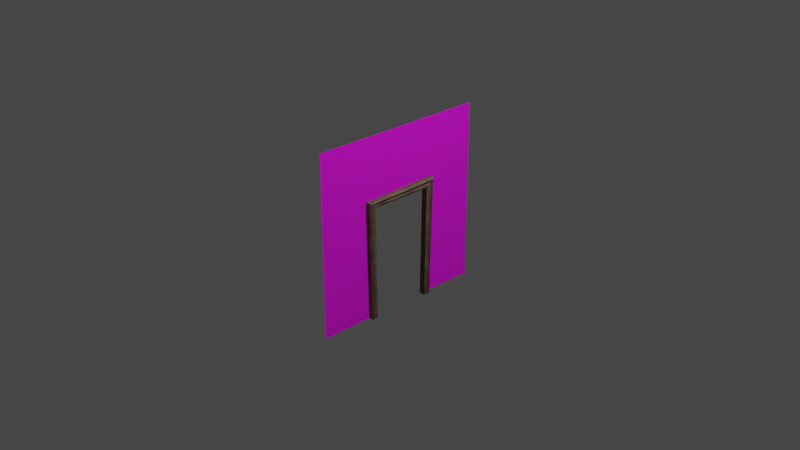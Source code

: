 # Source: Door0.blend  (saved by Blender 3.4.6; exported with 4.5.12 LTS)
import bpy
from mathutils import Matrix  # noqa: F401  (used for matrix-valued properties, if any)

bpy.ops.wm.read_factory_settings(use_empty=True)
scene = bpy.context.scene
scene.name = 'Scene'

# ---- collections
col_collection = bpy.data.collections.new('Collection'); scene.collection.children.link(col_collection)

# ---- images (referenced by path relative to the original .blend; pixels are not part of the script)
import os
ASSET_DIR = os.environ.get("B2B_ASSET_DIR", "")  # directory of the original .blend (textures are referenced by path, not embedded)
HERE = os.path.dirname(os.path.abspath(__file__))  # packed textures are extracted next to this script under _unpacked/

def load_image(name, relpath, width, height, colorspace="sRGB"):
    """Load a texture the original file referenced (path relative to the .blend, or extracted next to this script)."""
    p = next((c for c in (os.path.join(HERE, relpath), os.path.join(ASSET_DIR, relpath)) if relpath and os.path.exists(c)), "")
    if p:
        img = bpy.data.images.load(p, check_existing=True)
        img.name = name
    else:  # same state as the original file: an image datablock whose file is absent (Cycles renders it pink)
        img = bpy.data.images.new(name, width, height)
        img.source = "FILE"
        img.filepath = "//" + (relpath or name)
    img.colorspace_settings.name = colorspace
    return img
img_oboi_png = load_image('Oboi.png', 'Oboi.png', 1024, 1024, 'sRGB')

# ---- materials (node trees are filled in below, after node groups)
mat_material_001 = bpy.data.materials.new('Material.001')
mat_material_001.use_transparent_shadow = False
mat_material = bpy.data.materials.new('Material')
mat_material.use_transparent_shadow = False

# ---- material node trees
mat_material_001.use_nodes = True; mat_material_001.node_tree.nodes.clear()
_N = mat_material_001.node_tree.nodes; _L = mat_material_001.node_tree.links
n0 = _N.new('ShaderNodeOutputMaterial'); n0.name = 'Material Output'; n0.location = (300, 300)
n1 = _N.new('ShaderNodeTexImage'); n1.name = 'Image Texture'; n1.location = (-583, 220)
n1.image = img_oboi_png
n2 = _N.new('ShaderNodeBsdfPrincipled'); n2.name = 'Principled BSDF'; n2.location = (-242, 250)
n2.distribution = 'GGX'
n2.subsurface_method = 'RANDOM_WALK_SKIN'
n2.inputs[1].default_value = 0.08
n2.inputs[2].default_value = 1.0
n2.inputs[3].default_value = 1.45
n2.inputs[27].default_value = (0.0, 0.0, 0.0, 1.0)
n2.inputs[28].default_value = 1.0
_L.new(n1.outputs[0], n2.inputs[0])
_L.new(n2.outputs[0], n0.inputs[0])
n0.is_active_output = True
mat_material.use_nodes = True; mat_material.node_tree.nodes.clear()
_N = mat_material.node_tree.nodes; _L = mat_material.node_tree.links
n0 = _N.new('ShaderNodeBsdfPrincipled'); n0.name = 'Principled BSDF'; n0.location = (10, 300)
n0.distribution = 'GGX'
n0.subsurface_method = 'RANDOM_WALK_SKIN'
n0.inputs[0].default_value = (0.3134, 0.2066, 0.1448, 1.0)
n0.inputs[3].default_value = 1.45
n0.inputs[27].default_value = (0.0, 0.0, 0.0, 1.0)
n0.inputs[28].default_value = 1.0
n1 = _N.new('ShaderNodeMixShader'); n1.name = 'Mix Shader'; n1.location = (351, 347)
n2 = _N.new('ShaderNodeOutputMaterial'); n2.name = 'Material Output'; n2.location = (576, 320)
n3 = _N.new('ShaderNodeTexNoise'); n3.name = 'Noise Texture'; n3.location = (-158, 511)
n3.inputs[2].default_value = 6.5
n3.inputs[3].default_value = 1.8
n3.inputs[4].default_value = 0.7467
n3.inputs[8].default_value = 0.1
_L.new(n1.outputs[0], n2.inputs[0])
_L.new(n0.outputs[0], n1.inputs[1])
_L.new(n3.outputs[0], n1.inputs[0])
n2.is_active_output = True

# ---- world
world_world = bpy.data.worlds.new('World'); scene.world = world_world
world_world.use_nodes = True; world_world.node_tree.nodes.clear()
_N = world_world.node_tree.nodes; _L = world_world.node_tree.links
n0 = _N.new('ShaderNodeOutputWorld'); n0.name = 'World Output'; n0.location = (300, 300)
n1 = _N.new('ShaderNodeBackground'); n1.name = 'Background'; n1.location = (10, 300)
n1.inputs[0].default_value = (0.05088, 0.05088, 0.05088, 1.0)
_L.new(n1.outputs[0], n0.inputs[0])
n0.is_active_output = True
world_world.color = (0.05088, 0.05088, 0.05088)
world_world.use_sun_shadow = False
world_world.sun_shadow_jitter_overblur = 0.0

# ---- cameras
cam_camera = bpy.data.cameras.new('Camera')
cam_camera.clip_end = 100.0
cam_camera.ortho_scale = 7.314

# ---- lights
light_light = bpy.data.lights.new('Light', 'POINT')
light_light.transmission_factor = 0.0
light_light.energy = 1000.0
light_light.shadow_soft_size = 0.1
light_light.shadow_maximum_resolution = 0.006
light_light.use_absolute_resolution = True

# ---- meshes
me_plane = bpy.data.meshes.new('Plane')
me_plane.from_pydata([(-1.0, -1.0, 0.0), (1.0, -1.0, 0.0), (-1.0, 1.0, 0.0), (1.0, 1.0, 0.0), (0.2515, -0.357, 0.0), (-1.0, -0.357, 0.0), (-1.0, 0.357, 0.0), (0.2515, 0.357, 0.0)], [], [(5, 0, 1, 3, 2, 6, 7, 4)])
_uv = me_plane.uv_layers.new(name='UVMap')
_uv.uv.foreach_set('vector', [0.6785, -4.044e-08, 1.0, -5.96e-08, 1.0, 1.0, 0.0, 1.0, -5.96e-08, 0.0, 0.3215, -1.916e-08, 0.3215, 0.6257, 0.6785, 0.6257])
me_plane.materials.append(mat_material_001)
me_plane.update()
me_cube = bpy.data.meshes.new('Cube')
me_cube.from_pydata([(0.03347, -0.4104, -1.005), (0.03347, -0.4373, 0.3246), (0.03347, 0.4104, -1.005), (0.03347, 0.4508, 0.3469), (0.0, 0.4104, -1.005), (0.0, 0.4508, 0.3469), (0.0, -0.4104, -1.005), (0.0, -0.4373, 0.3246), (0.03347, 0.3539, 0.2399), (0.03347, 0.3337, -1.006), (0.03347, -0.3337, -1.006), (0.03347, -0.3449, 0.2466), (0.05523, 0.4266, 0.3201), (0.03347, 0.4024, 0.2934), (0.04195, 0.3782, 0.2667), (0.04195, 0.3529, -1.006), (0.03347, 0.372, -1.005), (0.05523, 0.3912, -1.005), (0.05523, -0.3912, -1.005), (0.03347, -0.372, -1.005), (0.04195, -0.3529, -1.006), (0.04195, -0.368, 0.2661), (0.03347, -0.3911, 0.2856), (0.05523, -0.4142, 0.3051), (-0.03347, -0.4104, -1.005), (-0.03347, -0.4373, 0.3246), (-0.03347, 0.4104, -1.005), (-0.03347, 0.4508, 0.3469), (-0.03347, 0.3539, 0.2399), (-0.03347, 0.3337, -1.006), (-0.03347, -0.3337, -1.006), (-0.03347, -0.3449, 0.2466), (-0.05523, 0.4266, 0.3201), (-0.03347, 0.4024, 0.2934), (-0.04195, 0.3782, 0.2667), (-0.04195, 0.3529, -1.006), (-0.03347, 0.372, -1.005), (-0.05523, 0.3912, -1.005), (-0.05523, -0.3912, -1.005), (-0.03347, -0.372, -1.005), (-0.04195, -0.3529, -1.006), (-0.04195, -0.368, 0.2661), (-0.03347, -0.3911, 0.2856), (-0.05523, -0.4142, 0.3051)], [], [(4, 5, 3, 2), (15, 14, 8, 9), (3, 5, 7, 1), (0, 1, 7, 6), (21, 20, 10, 11), (14, 21, 11, 8), (3, 1, 23, 12), (12, 23, 22, 13), (13, 22, 21, 14), (1, 0, 18, 23), (23, 18, 19, 22), (22, 19, 20, 21), (2, 3, 12, 17), (17, 12, 13, 16), (16, 13, 14, 15), (4, 26, 27, 5), (35, 29, 28, 34), (27, 25, 7, 5), (24, 6, 7, 25), (41, 31, 30, 40), (34, 28, 31, 41), (27, 32, 43, 25), (32, 33, 42, 43), (33, 34, 41, 42), (25, 43, 38, 24), (43, 42, 39, 38), (42, 41, 40, 39), (26, 37, 32, 27), (37, 36, 33, 32), (36, 35, 34, 33), (10, 30, 31, 11), (11, 31, 28, 8), (9, 8, 28, 29)])
_uv = me_cube.uv_layers.new(name='UVMap')
_uv.uv.foreach_set('vector', [0.375, 0.375, 0.625, 0.375, 0.625, 0.5, 0.375, 0.5, 0.375, 0.5, 0.625, 0.5, 0.625, 0.5, 0.375, 0.5, 0.625, 0.5, 0.75, 0.5, 0.75, 0.75, 0.625, 0.75, 0.375, 0.75, 0.625, 0.75, 0.625, 0.875, 0.375, 0.875, 0.625, 0.75, 0.375, 0.75, 0.375, 0.75, 0.625, 0.75, 0.625, 0.5, 0.625, 0.75, 0.625, 0.75, 0.625, 0.5, 0.625, 0.5, 0.625, 0.75, 0.625, 0.75, 0.625, 0.5, 0.625, 0.5, 0.625, 0.75, 0.625, 0.75, 0.625, 0.5, 0.625, 0.5, 0.625, 0.75, 0.625, 0.75, 0.625, 0.5, 0.625, 0.75, 0.375, 0.75, 0.375, 0.75, 0.625, 0.75, 0.625, 0.75, 0.375, 0.75, 0.375, 0.75, 0.625, 0.75, 0.625, 0.75, 0.375, 0.75, 0.375, 0.75, 0.625, 0.75, 0.375, 0.5, 0.625, 0.5, 0.625, 0.5, 0.375, 0.5, 0.375, 0.5, 0.625, 0.5, 0.625, 0.5, 0.375, 0.5, 0.375, 0.5, 0.625, 0.5, 0.625, 0.5, 0.375, 0.5, 0.375, 0.375, 0.375, 0.5, 0.625, 0.5, 0.625, 0.375, 0.375, 0.5, 0.375, 0.5, 0.625, 0.5, 0.625, 0.5, 0.625, 0.5, 0.625, 0.75, 0.75, 0.75, 0.75, 0.5, 0.375, 0.75, 0.375, 0.875, 0.625, 0.875, 0.625, 0.75, 0.625, 0.75, 0.625, 0.75, 0.375, 0.75, 0.375, 0.75, 0.625, 0.5, 0.625, 0.5, 0.625, 0.75, 0.625, 0.75, 0.625, 0.5, 0.625, 0.5, 0.625, 0.75, 0.625, 0.75, 0.625, 0.5, 0.625, 0.5, 0.625, 0.75, 0.625, 0.75, 0.625, 0.5, 0.625, 0.5, 0.625, 0.75, 0.625, 0.75, 0.625, 0.75, 0.625, 0.75, 0.375, 0.75, 0.375, 0.75, 0.625, 0.75, 0.625, 0.75, 0.375, 0.75, 0.375, 0.75, 0.625, 0.75, 0.625, 0.75, 0.375, 0.75, 0.375, 0.75, 0.375, 0.5, 0.375, 0.5, 0.625, 0.5, 0.625, 0.5, 0.375, 0.5, 0.375, 0.5, 0.625, 0.5, 0.625, 0.5, 0.375, 0.5, 0.375, 0.5, 0.625, 0.5, 0.625, 0.5, 0.375, 0.75, 0.375, 0.75, 0.625, 0.75, 0.625, 0.75, 0.625, 0.75, 0.625, 0.75, 0.625, 0.5, 0.625, 0.5, 0.375, 0.5, 0.625, 0.5, 0.625, 0.5, 0.375, 0.5])
me_cube.materials.append(mat_material)
me_cube.update()

# ---- objects
ob_light = bpy.data.objects.new('Light', light_light)
ob_camera = bpy.data.objects.new('Camera', cam_camera)
ob_plane = bpy.data.objects.new('Plane', me_plane)
ob_cube = bpy.data.objects.new('Cube', me_cube)

# ---- transforms, parenting, visibility, modifiers, constraints
ob_light.location = (4.076, 1.005, 5.904)
ob_light.rotation_euler = (0.6503, 0.05522, 1.866)
ob_light.lock_rotations_4d = False
ob_light.empty_display_type = 'ARROWS'
ob_light.color = (0.0, 0.0, 0.0, 0.0)
ob_light.lineart.crease_threshold = 0.0
ob_camera.location = (7.359, -6.926, 4.958)
ob_camera.rotation_euler = (1.109, 0.0, 0.8149)
ob_camera.lock_rotations_4d = False
ob_camera.empty_display_type = 'ARROWS'
ob_camera.color = (0.0, 0.0, 0.0, 0.0)
ob_camera.display_type = 'WIRE'
ob_camera.lineart.crease_threshold = 0.0
ob_plane.location = (0.0, 0.0, 0.0)
ob_plane.rotation_euler = (3.423e-08, -1.571, 0.0)
ob_cube.location = (0.0, 0.0, 0.0)

# ---- collection membership
col_collection.objects.link(ob_light)
col_collection.objects.link(ob_camera)
col_collection.objects.link(ob_plane)
col_collection.objects.link(ob_cube)

# ---- scene / render settings (as saved in the file)
scene.camera = ob_camera
scene.frame_start = 1; scene.frame_end = 250; scene.frame_set(1)
scene.render.engine = 'BLENDER_EEVEE_NEXT'
scene.cycles.sampling_pattern = 'TABULATED_SOBOL'
scene.cycles.use_light_tree = False
scene.view_settings.view_transform = 'Filmic'
bpy.context.view_layer.update()
